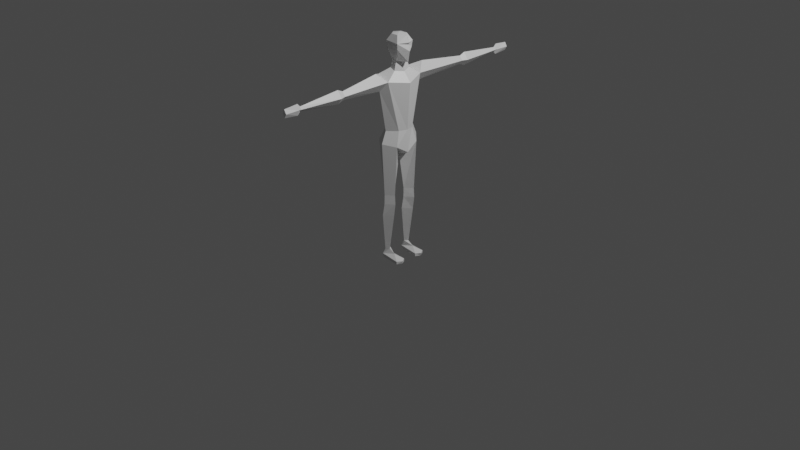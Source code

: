 # Source: blend.blend  (saved by Blender 2.91.10; exported with 4.5.12 LTS)
import bpy
from mathutils import Matrix  # noqa: F401  (used for matrix-valued properties, if any)

bpy.ops.wm.read_factory_settings(use_empty=True)
scene = bpy.context.scene
scene.name = 'Scene'

# ---- collections
col_collection = bpy.data.collections.new('Collection'); scene.collection.children.link(col_collection)

# ---- materials (node trees are filled in below, after node groups)
mat_material = bpy.data.materials.new('Material')
mat_material.alpha_threshold = 0.0
mat_material.use_transparent_shadow = False
mat_material.line_color = (0.0, 0.0, 0.0, 1.0)

# ---- material node trees
mat_material.use_nodes = True; mat_material.node_tree.nodes.clear()
_N = mat_material.node_tree.nodes; _L = mat_material.node_tree.links
n0 = _N.new('ShaderNodeOutputMaterial'); n0.name = 'Material Output'; n0.location = (300, 300)
n1 = _N.new('ShaderNodeBsdfPrincipled'); n1.name = 'Principled BSDF'; n1.location = (10, 300)
n1.distribution = 'GGX'
n1.subsurface_method = 'BURLEY'
n1.inputs[2].default_value = 0.4
n1.inputs[3].default_value = 1.45
n1.inputs[27].default_value = (0.0, 0.0, 0.0, 1.0)
n1.inputs[28].default_value = 1.0
_L.new(n1.outputs[0], n0.inputs[0])
n0.is_active_output = True

# ---- world
world_world = bpy.data.worlds.new('World'); scene.world = world_world
world_world.use_nodes = True; world_world.node_tree.nodes.clear()
_N = world_world.node_tree.nodes; _L = world_world.node_tree.links
n0 = _N.new('ShaderNodeOutputWorld'); n0.name = 'World Output'; n0.location = (300, 300)
n1 = _N.new('ShaderNodeBackground'); n1.name = 'Background'; n1.location = (10, 300)
n1.inputs[0].default_value = (0.05088, 0.05088, 0.05088, 1.0)
_L.new(n1.outputs[0], n0.inputs[0])
n0.is_active_output = True
world_world.color = (0.05088, 0.05088, 0.05088)
world_world.use_sun_shadow = False
world_world.sun_shadow_jitter_overblur = 0.0

# ---- cameras
cam_camera = bpy.data.cameras.new('Camera')
cam_camera.clip_end = 100.0
cam_camera.ortho_scale = 7.314

# ---- lights
light_light = bpy.data.lights.new('Light', 'POINT')
light_light.transmission_factor = 0.0
light_light.energy = 1000.0
light_light.shadow_soft_size = 0.1
light_light.shadow_maximum_resolution = 0.006
light_light.use_absolute_resolution = True

# ---- meshes
me_cube = bpy.data.meshes.new('Cube')
me_cube.from_pydata([(-0.1259, 4.757e-09, 1.565), (-0.1058, -3.459e-09, 1.026), (0.03912, 0.07662, 1.691), (0.07916, 0.09948, 1.866), (0.1247, -4.386e-09, 1.681), (0.1377, -6.24e-09, 1.874), (0.03912, -0.07662, 1.691), (0.07916, -0.09948, 1.866), (-0.03771, -0.05772, 1.698), (-0.06796, -0.09948, 1.875), (-0.1088, -1.049e-08, 1.75), (-0.1283, -1.993e-09, 1.886), (-0.03771, 0.05772, 1.698), (-0.06796, 0.09948, 1.875), (0.0, 0.1779, 1.0), (-9.313e-10, 0.3003, 1.604), (0.0, -0.1779, 1.0), (-0.06259, -0.09229, 1.786), (0.1155, 0.0, 1.0), (0.1537, 6.486e-09, 1.483), (-0.1144, -3.381e-09, 0.824), (-0.1487, 0.1284, 0.863), (0.1241, 4.254e-09, 0.7672), (0.07283, 0.2095, 1.516), (0.09742, -2.999e-09, 1.935), (0.03995, 0.06044, 1.936), (0.03995, -0.06044, 1.936), (-0.03995, -0.06044, 1.936), (-0.0799, -2.434e-10, 1.936), (-0.03995, 0.06044, 1.936), (-0.06303, 4.43e-06, 1.634), (-0.07682, 0.1288, 0.3244), (0.02194, -1.235, 1.489), (4.809e-09, -1.235, 1.434), (-0.08103, -0.1919, 1.561), (-1.863e-09, -0.3003, 1.603), (4.809e-09, -1.235, 1.544), (-0.02194, -1.235, 1.489), (-1.863e-09, -0.2531, 1.419), (0.07283, -0.2095, 1.516), (-0.02353, -1.206, 1.489), (5.096e-09, -1.206, 1.513), (-0.0538, -0.767, 1.489), (-3.319e-09, -0.767, 1.558), (5.096e-09, -1.206, 1.466), (0.02353, -1.206, 1.489), (-3.319e-09, -0.767, 1.421), (0.0538, -0.767, 1.489), (-0.03427, -0.7096, 1.489), (-4.065e-10, -0.7096, 1.533), (-4.065e-10, -0.7096, 1.446), (0.03427, -0.7096, 1.489), (0.02468, -1.382, 1.489), (4.711e-09, -1.382, 1.447), (4.711e-09, -1.382, 1.531), (-0.02468, -1.382, 1.489), (-4.087e-09, -0.1968, 0.3246), (-2.877e-09, -0.2276, 0.8752), (-0.07682, -0.1293, 0.3244), (-0.1487, -0.1291, 0.8629), (0.07682, -0.1293, 0.3244), (0.1091, -0.1294, 0.8461), (4.297e-09, -0.06179, 0.3243), (-0.08104, 0.192, 1.562), (-3.721e-09, -0.1995, 0.2289), (-0.07, -0.1295, 0.2287), (0.08296, -0.1295, 0.2287), (3.919e-09, -0.0595, 0.2286), (-0.01497, -0.2091, 0.09838), (-0.09444, -0.1297, 0.09822), (0.06451, -0.1297, 0.09822), (-0.01497, -0.05019, 0.09805), (-0.03143, -0.163, -0.2917), (-0.06397, -0.1304, -0.2917), (0.001112, -0.1304, -0.2917), (-0.03143, -0.09787, -0.2918), (-0.05574, -0.1741, -0.3526), (0.06763, -0.1304, -0.3301), (-0.05574, -0.08675, -0.3527), (-0.08277, -0.1304, -0.357), (-0.05825, 0.09692, -0.3985), (-1.863e-09, 0.2293, 0.8759), (-4.302e-09, 0.1963, 0.3246), (0.08946, -0.08897, 1.0), (-0.08464, -0.08897, 1.013), (0.07489, -0.09229, 1.807), (-0.08464, 0.08897, 1.013), (0.08946, 0.08897, 1.0), (4.802e-09, 1.36, 1.434), (0.07682, 0.1288, 0.3244), (0.109, 0.1288, 0.846), (4.174e-09, 0.06123, 0.3243), (0.0001259, -0.0002797, 0.7087), (-3.725e-09, 0.1989, 0.2289), (-0.07, 0.1289, 0.2287), (0.08296, 0.1289, 0.2287), (3.725e-09, 0.05894, 0.2286), (-0.01497, 0.2086, 0.09838), (-0.09444, 0.1291, 0.09822), (0.06451, 0.1291, 0.09822), (-0.01497, 0.04963, 0.09805), (-0.03143, 0.1624, -0.2917), (-0.06397, 0.1299, -0.2917), (0.001112, 0.1299, -0.2917), (-0.03143, 0.09731, -0.2918), (-0.07776, 0.1299, -0.3985), (-0.05825, 0.1628, -0.3984), (-0.05825, -0.09748, -0.3985), (-0.07776, -0.1304, -0.3985), (-0.05825, -0.1634, -0.3984), (0.02194, 1.36, 1.489), (-9.313e-10, 0.2531, 1.419), (4.802e-09, 1.36, 1.544), (-0.02194, 1.36, 1.489), (0.1449, -7.516e-09, 1.791), (0.07489, 0.09229, 1.807), (-0.02353, 1.33, 1.489), (5.093e-09, 1.33, 1.513), (-0.0538, 0.8916, 1.489), (-3.319e-09, 0.8916, 1.558), (5.093e-09, 1.33, 1.466), (0.02353, 1.33, 1.489), (-3.319e-09, 0.8916, 1.421), (0.0538, 0.8916, 1.489), (-0.03427, 0.8341, 1.489), (-4.065e-10, 0.8341, 1.533), (-4.065e-10, 0.8341, 1.446), (0.03427, 0.8341, 1.489), (0.02468, 1.506, 1.489), (4.715e-09, 1.506, 1.447), (4.715e-09, 1.506, 1.531), (-0.02468, 1.506, 1.489), (-0.13, -5.366e-09, 1.812), (-0.06259, 0.09229, 1.786), (-4.889e-09, -2.434e-10, 1.951), (-0.02608, -0.08705, 1.615), (0.03684, 0.09502, 1.595), (0.07352, 4.433e-06, 1.579), (0.1242, -9.356e-09, 1.851), (0.03684, -0.095, 1.595), (-0.02608, 0.08707, 1.615), (-0.03935, 5.737e-06, 1.727), (-0.01844, -0.05619, 1.726), (0.02993, 0.06134, 1.71), (0.05812, 5.738e-06, 1.698), (0.02993, -0.06132, 1.71), (-0.01844, 0.05621, 1.726), (-0.05574, 0.08619, -0.3527), (0.06763, 0.1299, -0.3301), (-0.08277, 0.1299, -0.357), (-0.05574, 0.1735, -0.3526), (0.1879, -0.1304, -0.3677), (0.1554, -0.07835, -0.3677), (0.1554, 0.07779, -0.3677), (0.1554, 0.07779, -0.3985), (0.1792, -0.1304, -0.3985), (0.1554, -0.1825, -0.3676), (0.1554, -0.07835, -0.3985), (0.1554, -0.1825, -0.3984), (0.1792, 0.1299, -0.3985), (0.1554, 0.1819, -0.3984), (0.1879, 0.1299, -0.3677), (0.1554, 0.1819, -0.3676)], [], [(83, 16, 57, 61), (86, 14, 81, 21), (29, 28, 134), (84, 34, 0, 1), (114, 138, 7, 85), (84, 1, 20, 59), (86, 63, 111, 14), (3, 5, 138), (59, 20, 92), (87, 23, 19, 18), (138, 5, 7), (5, 3, 25, 24), (39, 19, 137, 139), (85, 7, 9, 17), (87, 18, 22, 90), (19, 23, 136, 137), (17, 9, 11, 132), (2, 4, 6, 8, 10, 12), (9, 7, 26, 27), (11, 9, 27, 28), (13, 11, 28, 29), (7, 5, 24, 26), (3, 13, 29, 25), (63, 0, 30, 140), (34, 35, 39), (63, 23, 136, 140), (90, 22, 92), (82, 31, 94, 93), (31, 21, 92, 91), (48, 49, 35, 34), (124, 125, 15, 63), (38, 39, 51, 50), (44, 45, 32, 33), (34, 38, 50, 48), (39, 35, 49, 51), (40, 41, 43, 42), (43, 47, 51, 49), (46, 47, 45, 44), (45, 41, 36, 32), (42, 46, 44, 40), (47, 43, 41, 45), (33, 32, 52, 53), (42, 43, 49, 48), (47, 46, 50, 51), (46, 42, 48, 50), (41, 40, 37, 36), (40, 44, 33, 37), (53, 52, 54, 55), (32, 36, 54, 52), (36, 37, 55, 54), (37, 33, 53, 55), (56, 57, 59, 58), (58, 59, 92, 62), (62, 92, 61, 60), (60, 61, 57, 56), (56, 58, 65, 64), (91, 92, 90, 89), (67, 66, 70, 71), (62, 60, 66, 67), (60, 56, 64, 66), (58, 62, 67, 65), (71, 70, 74, 75), (64, 65, 69, 68), (66, 64, 68, 70), (65, 67, 71, 69), (75, 74, 77, 78), (68, 69, 73, 72), (70, 68, 72, 74), (69, 71, 75, 73), (101, 102, 149, 150), (74, 72, 76, 77), (73, 75, 78, 79), (103, 101, 150, 148), (72, 73, 79, 76), (107, 157, 155, 158, 109, 108), (18, 83, 61, 22), (16, 84, 59, 57), (89, 90, 81, 82), (1, 86, 21, 20), (20, 21, 92), (14, 87, 90, 81), (22, 61, 92), (82, 81, 21, 31), (96, 95, 99, 100), (91, 89, 95, 96), (89, 82, 93, 95), (31, 91, 96, 94), (100, 99, 103, 104), (93, 94, 98, 97), (95, 93, 97, 99), (94, 96, 100, 98), (149, 147, 80, 105), (97, 98, 102, 101), (99, 97, 101, 103), (98, 100, 104, 102), (148, 150, 162), (80, 147, 153, 154), (76, 79, 108, 109), (79, 78, 107, 108), (150, 149, 105, 106), (18, 19, 39, 83), (0, 34, 135, 30), (1, 0, 63, 86), (14, 111, 23, 87), (83, 39, 38, 16), (16, 38, 34, 84), (111, 23, 127, 126), (120, 121, 110, 88), (63, 111, 126, 124), (23, 15, 125, 127), (116, 117, 119, 118), (119, 123, 127, 125), (122, 123, 121, 120), (121, 117, 112, 110), (118, 122, 120, 116), (123, 119, 117, 121), (88, 110, 128, 129), (118, 119, 125, 124), (123, 122, 126, 127), (122, 118, 124, 126), (117, 116, 113, 112), (116, 120, 88, 113), (129, 128, 130, 131), (110, 112, 130, 128), (112, 113, 131, 130), (113, 88, 129, 131), (15, 23, 63), (34, 39, 139, 135), (12, 133, 115, 2), (10, 132, 133, 12), (8, 17, 132, 10), (6, 85, 17, 8), (114, 4, 2, 115), (27, 26, 134), (24, 25, 134), (25, 29, 134), (28, 27, 134), (26, 24, 134), (132, 11, 13, 133), (30, 135, 142, 141), (140, 30, 141, 146), (140, 136, 143, 146), (4, 114, 85, 6), (138, 114, 115, 3), (133, 13, 3, 115), (139, 137, 144, 145), (137, 136, 143, 144), (135, 139, 145, 142), (102, 104, 147, 149), (104, 103, 148, 147), (153, 161, 159, 154), (152, 151, 155, 157), (161, 162, 160, 159), (151, 156, 158, 155), (77, 151, 152), (80, 154, 159, 160, 106, 105), (150, 106, 160, 162), (77, 76, 156), (76, 109, 158, 156), (107, 78, 152, 157), (148, 161, 153), (161, 148, 162), (147, 148, 153), (151, 77, 156), (78, 77, 152)])
_uv = me_cube.uv_layers.new(name='UVMap')
_uv.uv.foreach_set('vector', [0.375, 0.625, 0.375, 0.75, 0.375, 0.75, 0.375, 0.625, 0.125, 0.625, 0.125, 0.75, 0.125, 0.75, 0.125, 0.625, 0.1667, 1.0, 0.3333, 1.0, 0.1667, 1.0, 0.375, 0.375, 0.625, 0.375, 0.625, 0.5, 0.375, 0.5, 0.8333, 0.75, 0.8333, 0.875, 0.6667, 1.0, 0.6667, 0.75, 0.375, 0.375, 0.375, 0.5, 0.375, 0.5, 0.375, 0.375, 0.125, 0.625, 0.375, 0.625, 0.3161, 0.75, 0.125, 0.75, 1.0, 1.0, 0.8333, 1.0, 0.8333, 0.875, 0.5, 0.25, 0.375, 0.25, 0.5, 0.125, 0.375, 0.875, 0.625, 0.875, 0.625, 1.0, 0.375, 1.0, 0.8333, 0.875, 0.8333, 1.0, 0.6667, 1.0, 0.8333, 1.0, 1.0, 1.0, 1.0, 1.0, 0.8333, 1.0, 0.625, 0.625, 0.625, 0.5, 0.625, 0.5, 0.625, 0.625, 0.6667, 0.75, 0.6667, 1.0, 0.5, 1.0, 0.5, 0.75, 0.375, 0.875, 0.375, 1.0, 0.375, 1.0, 0.375, 0.875, 0.625, 1.0, 0.625, 0.875, 0.625, 0.875, 0.625, 1.0, 0.5, 0.75, 0.5, 1.0, 0.3333, 1.0, 0.3333, 0.75, 0.75, 0.49, 0.9578, 0.37, 0.9578, 0.13, 0.75, 0.01, 0.5422, 0.13, 0.5422, 0.37, 0.5, 1.0, 0.6667, 1.0, 0.6667, 1.0, 0.5, 1.0, 0.3333, 1.0, 0.5, 1.0, 0.5, 1.0, 0.3333, 1.0, 0.1667, 1.0, 0.3333, 1.0, 0.3333, 1.0, 0.1667, 1.0, 0.6667, 1.0, 0.8333, 1.0, 0.8333, 1.0, 0.6667, 1.0, -8.941e-08, 1.0, 0.1667, 1.0, 0.1667, 1.0, -8.941e-08, 1.0, 0.375, 0.625, 0.375, 0.5, 0.375, 0.5, 0.375, 0.625, 0.375, 0.25, 0.875, 0.5, 0.625, 0.5, 0.375, 0.25, 0.625, 0.5, 0.625, 0.5, 0.375, 0.25, 0.5, 0.0, 0.625, 0.0, 0.5, 0.125, 0.375, 0.0, 0.375, 0.25, 0.375, 0.25, 0.375, 0.0, 0.375, 0.25, 0.625, 0.25, 0.625, 0.5, 0.375, 0.5, 0.375, 0.0, 0.625, 0.0, 0.625, 0.25, 0.375, 0.25, 0.375, 0.0, 0.625, 0.0, 0.625, 0.25, 0.375, 0.25, 0.375, 0.5, 0.625, 0.5, 0.625, 0.75, 0.375, 0.75, 0.375, 0.75, 0.625, 0.75, 0.625, 0.75, 0.375, 0.75, 0.125, 0.5, 0.375, 0.5, 0.375, 0.75, 0.125, 0.75, 0.625, 0.5, 0.875, 0.5, 0.875, 0.75, 0.625, 0.75, 0.375, 0.0, 0.625, 0.0, 0.625, 0.25, 0.375, 0.25, 0.875, 0.5, 0.625, 0.5, 0.625, 0.5, 0.875, 0.5, 0.375, 0.5, 0.625, 0.5, 0.625, 0.75, 0.375, 0.75, 0.625, 0.75, 0.875, 0.75, 0.875, 0.75, 0.625, 0.75, 0.125, 0.5, 0.375, 0.5, 0.375, 0.75, 0.125, 0.75, 0.625, 0.5, 0.875, 0.5, 0.875, 0.75, 0.625, 0.75, 0.375, 0.75, 0.625, 0.75, 0.625, 0.75, 0.375, 0.75, 0.375, 0.25, 0.625, 0.25, 0.625, 0.25, 0.375, 0.25, 0.625, 0.5, 0.375, 0.5, 0.375, 0.5, 0.625, 0.5, 0.375, 0.5, 0.125, 0.5, 0.125, 0.5, 0.375, 0.5, 0.625, 0.0, 0.375, 0.0, 0.375, 0.0, 0.625, 0.0, 0.125, 0.75, 0.375, 0.75, 0.375, 0.75, 0.125, 0.75, 0.375, 0.75, 0.625, 0.75, 0.625, 1.0, 0.375, 1.0, 0.625, 0.75, 0.875, 0.75, 0.875, 0.75, 0.625, 0.75, 0.625, 0.0, 0.375, 0.0, 0.375, 0.0, 0.625, 0.0, 0.125, 0.75, 0.375, 0.75, 0.375, 0.75, 0.125, 0.75, 0.375, 0.0, 0.625, 0.0, 0.625, 0.25, 0.375, 0.25, 0.375, 0.25, 0.625, 0.25, 0.625, 0.5, 0.375, 0.5, 0.375, 0.5, 0.625, 0.5, 0.625, 0.75, 0.375, 0.75, 0.375, 0.75, 0.625, 0.75, 0.625, 1.0, 0.375, 1.0, 0.375, 0.0, 0.375, 0.25, 0.375, 0.25, 0.375, 0.0, 0.375, 0.5, 0.625, 0.5, 0.625, 0.75, 0.375, 0.75, 0.375, 0.5, 0.375, 0.75, 0.375, 0.75, 0.375, 0.5, 0.375, 0.5, 0.375, 0.75, 0.375, 0.75, 0.375, 0.5, 0.375, 0.75, 0.375, 1.0, 0.375, 1.0, 0.375, 0.75, 0.375, 0.25, 0.375, 0.5, 0.375, 0.5, 0.375, 0.25, 0.375, 0.5, 0.375, 0.75, 0.375, 0.75, 0.375, 0.5, 0.375, 0.0, 0.375, 0.25, 0.375, 0.25, 0.375, 0.0, 0.375, 0.75, 0.375, 1.0, 0.375, 1.0, 0.375, 0.75, 0.375, 0.25, 0.375, 0.5, 0.375, 0.5, 0.375, 0.25, 0.375, 0.5, 0.375, 0.75, 0.375, 0.75, 0.375, 0.5, 0.375, 0.0, 0.375, 0.25, 0.375, 0.25, 0.375, 0.0, 0.375, 0.75, 0.375, 1.0, 0.375, 1.0, 0.375, 0.75, 0.375, 0.25, 0.375, 0.5, 0.375, 0.5, 0.375, 0.25, 0.375, 0.0, 0.375, 0.25, 0.375, 0.25, 0.375, 0.0, 0.375, 0.75, 0.375, 1.0, 0.375, 1.0, 0.375, 0.75, 0.375, 0.25, 0.375, 0.5, 0.375, 0.5, 0.375, 0.25, 0.375, 0.75, 0.375, 1.0, 0.375, 1.0, 0.375, 0.75, 0.375, 0.0, 0.375, 0.25, 0.375, 0.25, 0.375, 0.0, 0.375, 0.5, 0.375, 0.5, 0.375, 0.75, 0.375, 1.0, 0.375, 0.0, 0.375, 0.25, 0.375, 0.5, 0.375, 0.625, 0.375, 0.625, 0.375, 0.5, 0.375, 0.25, 0.375, 0.375, 0.375, 0.375, 0.375, 0.25, 0.375, 0.75, 0.625, 0.75, 0.625, 1.0, 0.375, 1.0, 0.125, 0.5, 0.125, 0.625, 0.125, 0.625, 0.125, 0.5, 0.375, 0.25, 0.375, 0.125, 0.5, 0.125, 0.375, 0.75, 0.375, 0.875, 0.375, 0.875, 0.375, 0.75, 0.625, 0.0, 0.625, 0.125, 0.5, 0.125, 0.375, 0.0, 0.625, 0.0, 0.625, 0.25, 0.375, 0.25, 0.375, 0.5, 0.375, 0.75, 0.375, 0.75, 0.375, 0.5, 0.375, 0.5, 0.375, 0.75, 0.375, 0.75, 0.375, 0.5, 0.375, 0.75, 0.375, 1.0, 0.375, 1.0, 0.375, 0.75, 0.375, 0.25, 0.375, 0.5, 0.375, 0.5, 0.375, 0.25, 0.375, 0.5, 0.375, 0.75, 0.375, 0.75, 0.375, 0.5, 0.375, 0.0, 0.375, 0.25, 0.375, 0.25, 0.375, 0.0, 0.375, 0.75, 0.375, 1.0, 0.375, 1.0, 0.375, 0.75, 0.375, 0.25, 0.375, 0.5, 0.375, 0.5, 0.375, 0.25, 0.375, 0.25, 0.375, 0.5, 0.375, 0.5, 0.375, 0.25, 0.375, 0.0, 0.375, 0.25, 0.375, 0.25, 0.375, 0.0, 0.375, 0.75, 0.375, 1.0, 0.375, 1.0, 0.375, 0.75, 0.375, 0.25, 0.375, 0.5, 0.375, 0.5, 0.375, 0.25, 0.375, 0.75, 0.375, 1.0, 0.375, 1.0, 0.375, 0.5, 0.375, 0.5, 0.375, 0.5, 0.375, 0.5, 0.375, 0.0, 0.375, 0.25, 0.375, 0.25, 0.375, 0.0, 0.375, 0.25, 0.375, 0.5, 0.375, 0.5, 0.375, 0.25, 0.375, 0.0, 0.375, 0.25, 0.375, 0.25, 0.375, 0.0, 0.375, 0.5, 0.625, 0.5, 0.625, 0.625, 0.375, 0.625, 0.625, 0.5, 0.625, 0.375, 0.625, 0.375, 0.625, 0.5, 0.125, 0.5, 0.375, 0.5, 0.375, 0.625, 0.125, 0.625, 0.375, 0.75, 0.5661, 0.75, 0.625, 0.875, 0.375, 0.875, 0.375, 0.625, 0.625, 0.625, 0.5662, 0.75, 0.375, 0.75, 0.375, 0.25, 0.5662, 0.25, 0.625, 0.375, 0.375, 0.375, 0.375, 0.5, 0.625, 0.5, 0.625, 0.75, 0.375, 0.75, 0.375, 0.75, 0.625, 0.75, 0.625, 0.75, 0.375, 0.75, 0.125, 0.5, 0.375, 0.5, 0.375, 0.75, 0.125, 0.75, 0.625, 0.5, 0.875, 0.5, 0.875, 0.75, 0.625, 0.75, 0.375, 0.0, 0.625, 0.0, 0.625, 0.25, 0.375, 0.25, 0.875, 0.5, 0.625, 0.5, 0.625, 0.5, 0.875, 0.5, 0.375, 0.5, 0.625, 0.5, 0.625, 0.75, 0.375, 0.75, 0.625, 0.75, 0.875, 0.75, 0.875, 0.75, 0.625, 0.75, 0.125, 0.5, 0.375, 0.5, 0.375, 0.75, 0.125, 0.75, 0.625, 0.5, 0.875, 0.5, 0.875, 0.75, 0.625, 0.75, 0.375, 0.75, 0.625, 0.75, 0.625, 0.75, 0.375, 0.75, 0.375, 0.25, 0.625, 0.25, 0.625, 0.25, 0.375, 0.25, 0.625, 0.5, 0.375, 0.5, 0.375, 0.5, 0.625, 0.5, 0.375, 0.5, 0.125, 0.5, 0.125, 0.5, 0.375, 0.5, 0.625, 0.0, 0.375, 0.0, 0.375, 0.0, 0.625, 0.0, 0.125, 0.75, 0.375, 0.75, 0.375, 0.75, 0.125, 0.75, 0.375, 0.75, 0.625, 0.75, 0.625, 1.0, 0.375, 1.0, 0.625, 0.75, 0.875, 0.75, 0.875, 0.75, 0.625, 0.75, 0.625, 0.0, 0.375, 0.0, 0.375, 0.0, 0.625, 0.0, 0.125, 0.75, 0.375, 0.75, 0.375, 0.75, 0.125, 0.75, 0.875, 0.5, 0.625, 0.5, 0.375, 0.25, 0.375, 0.25, 0.625, 0.5, 0.625, 0.5, 0.375, 0.25, 0.1667, 0.5, 0.1667, 0.75, -8.941e-08, 0.75, -8.941e-08, 0.5, 0.3333, 0.5, 0.3333, 0.75, 0.1667, 0.75, 0.1667, 0.5, 0.5, 0.5, 0.5, 0.75, 0.3333, 0.75, 0.3333, 0.5, 0.6667, 0.5, 0.6667, 0.75, 0.5, 0.75, 0.5, 0.5, 0.8333, 0.75, 0.8333, 0.5, 1.0, 0.5, 1.0, 0.75, 0.5, 1.0, 0.6667, 1.0, 0.5, 1.0, 0.8333, 1.0, 1.0, 1.0, 0.8333, 1.0, -8.941e-08, 1.0, 0.1667, 1.0, -8.941e-08, 1.0, 0.3333, 1.0, 0.5, 1.0, 0.3333, 1.0, 0.6667, 1.0, 0.8333, 1.0, 0.6667, 1.0, 0.3333, 0.75, 0.3333, 1.0, 0.1667, 1.0, 0.1667, 0.75, 0.625, 0.5, 0.625, 0.375, 0.625, 0.375, 0.625, 0.5, 0.375, 0.625, 0.375, 0.5, 0.375, 0.5, 0.375, 0.625, 0.375, 0.25, 0.625, 0.5, 0.625, 0.5, 0.375, 0.25, 0.8333, 0.5, 0.8333, 0.75, 0.6667, 0.75, 0.6667, 0.5, 0.8333, 0.875, 0.8333, 0.75, 1.0, 0.75, 1.0, 1.0, 0.1667, 0.75, 0.1667, 1.0, -8.941e-08, 1.0, -8.941e-08, 0.75, 0.625, 0.625, 0.625, 0.5, 0.625, 0.5, 0.625, 0.625, 0.625, 1.0, 0.625, 0.875, 0.625, 0.875, 0.625, 1.0, 0.375, 0.25, 0.625, 0.5, 0.625, 0.5, 0.375, 0.25, 0.375, 0.25, 0.375, 0.5, 0.375, 0.5, 0.375, 0.25, 0.375, 0.5, 0.375, 0.75, 0.375, 0.75, 0.375, 0.5, 0.375, 0.5, 0.375, 0.75, 0.375, 0.75, 0.375, 0.5, 0.375, 0.5, 0.375, 0.75, 0.375, 0.75, 0.375, 0.5, 0.375, 0.75, 0.375, 1.0, 0.375, 1.0, 0.375, 0.75, 0.375, 0.75, 0.375, 1.0, 0.375, 1.0, 0.375, 0.75, 0.375, 0.75, 0.375, 0.75, 0.375, 0.5, 0.375, 0.5, 0.375, 0.5, 0.375, 0.75, 0.375, 0.0, 0.375, 0.0, 0.375, 0.25, 0.375, 0.0, 0.375, 0.0, 0.375, 0.0, 0.375, 0.0, 0.375, 0.75, 0.375, 1.0, 0.375, 1.0, 0.375, 0.0, 0.375, 0.0, 0.375, 0.0, 0.375, 0.0, 0.375, 0.5, 0.375, 0.5, 0.375, 0.5, 0.375, 0.5, 0.375, 0.75, 0.375, 0.75, 0.375, 0.5, 0.375, 0.75, 0.375, 0.75, 0.375, 1.0, 0.375, 0.5, 0.375, 0.75, 0.375, 0.5, 0.375, 0.75, 0.375, 0.75, 0.375, 1.0, 0.375, 0.5, 0.375, 0.75, 0.375, 0.5])
me_cube.materials.append(mat_material)
me_cube.use_remesh_preserve_volume = False
me_cube.use_remesh_preserve_attributes = False
me_cube.use_mirror_vertex_groups = False
me_cube.update()

# ---- objects
ob_cube = bpy.data.objects.new('Cube', me_cube)
ob_light = bpy.data.objects.new('Light', light_light)
ob_camera = bpy.data.objects.new('Camera', cam_camera)

# ---- transforms, parenting, visibility, modifiers, constraints
ob_cube.location = (0.0, 0.0, 0.0)
ob_cube.lock_rotations_4d = False
ob_cube.empty_display_type = 'ARROWS'
ob_cube.lineart.crease_threshold = 0.0
ob_light.location = (4.076, 1.005, 5.904)
ob_light.rotation_euler = (0.6503, 0.05522, 1.866)
ob_light.lock_rotations_4d = False
ob_light.empty_display_type = 'ARROWS'
ob_light.color = (0.0, 0.0, 0.0, 0.0)
ob_light.lineart.crease_threshold = 0.0
ob_camera.location = (7.359, -6.926, 4.958)
ob_camera.rotation_euler = (1.109, 0.0, 0.8149)
ob_camera.lock_rotations_4d = False
ob_camera.empty_display_type = 'ARROWS'
ob_camera.color = (0.0, 0.0, 0.0, 0.0)
ob_camera.display_type = 'WIRE'
ob_camera.lineart.crease_threshold = 0.0

# ---- collection membership
col_collection.objects.link(ob_cube)
col_collection.objects.link(ob_light)
col_collection.objects.link(ob_camera)

# ---- scene / render settings (as saved in the file)
scene.camera = ob_camera
scene.frame_start = 1; scene.frame_end = 250; scene.frame_set(0)
scene.render.engine = 'BLENDER_EEVEE_NEXT'
scene.cycles.use_denoising = False
scene.cycles.samples = 128
scene.cycles.sampling_pattern = 'TABULATED_SOBOL'
scene.cycles.use_adaptive_sampling = False
scene.cycles.use_light_tree = False
scene.view_settings.view_transform = 'Filmic'
bpy.context.view_layer.update()
